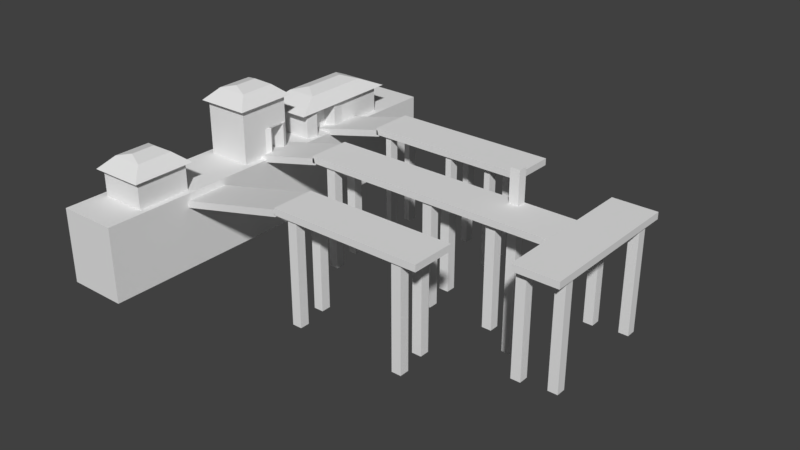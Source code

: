 # Source: Port.blend  (saved by Blender 2.78.0; exported with 4.5.12 LTS)
import bpy
from mathutils import Matrix  # noqa: F401  (used for matrix-valued properties, if any)

bpy.ops.wm.read_factory_settings(use_empty=True)
scene = bpy.context.scene
scene.name = 'Scene'

# ---- collections
col_collection_1 = bpy.data.collections.new('Collection 1'); scene.collection.children.link(col_collection_1)

# ---- world
world_world = bpy.data.worlds.new('World'); scene.world = world_world
world_world.color = (0.05088, 0.05088, 0.05088)
world_world.use_sun_shadow = False
world_world.sun_shadow_jitter_overblur = 0.0
world_world.cycles.sampling_method = 'MANUAL'

# ---- meshes
me_plane_007 = bpy.data.meshes.new('Plane.007')
me_plane_007.from_pydata([(-0.003861, -0.06551, -0.03829), (-0.1423, -0.06551, -0.03829), (-0.003861, 0.06551, -0.03829), (-0.1423, 0.06551, -0.03829), (-0.003861, -0.06551, 0.03829), (-0.1423, -0.06551, 0.03829), (-0.003861, 0.06551, 0.03829), (-0.1423, 0.06551, 0.03829), (-0.003861, 0.0, -0.03829), (-0.1423, 0.0, -0.03829), (-0.003861, 0.0, 0.03829), (-0.1423, 0.0, 0.03829), (-0.07306, -0.06551, -0.03829), (-0.07306, 0.06551, -0.03829), (-0.07306, 0.06551, 0.03829), (-0.07306, -0.06551, 0.03829), (-0.07306, 0.0, 0.03829), (-0.07306, 0.0, -0.03829), (0.05804, 0.0, -0.03829), (0.05804, -0.06551, -0.03829), (0.05804, 0.06551, 0.03829), (0.05804, 0.06551, -0.03829), (0.05804, 0.0, 0.03829), (0.05804, -0.06551, 0.03829), (-0.07306, 0.05242, 0.04265), (-0.003861, 0.05242, 0.04265), (-0.003861, 0.01244, 0.04279), (-0.07306, 0.01244, 0.04279), (-0.07306, 0.05224, 0.01801), (-0.003861, 0.05224, 0.01801), (-0.003861, 0.01226, 0.01815), (-0.07306, 0.01226, 0.01815)], [], [(17, 9, 3, 13), (13, 3, 7, 14), (16, 11, 5, 15), (15, 5, 1, 12), (10, 4, 23, 22), (6, 10, 22, 20), (14, 7, 11, 16), (12, 1, 9, 17), (0, 12, 17, 8), (6, 14, 24, 25), (4, 15, 12, 0), (10, 16, 15, 4), (2, 13, 14, 6), (8, 17, 13, 2), (18, 22, 23, 19), (21, 20, 22, 18), (8, 2, 21, 18), (4, 0, 19, 23), (2, 6, 20, 21), (0, 8, 18, 19), (27, 26, 30, 31), (16, 10, 26, 27), (14, 16, 27, 24), (10, 6, 25, 26), (29, 28, 31, 30), (25, 24, 28, 29), (24, 27, 31, 28), (26, 25, 29, 30)])
_uv = me_plane_007.uv_layers.new(name='UVMap')
_uv.uv.foreach_set('vector', [0.5148, 0.4958, 1.015, 0.4958, 1.015, 0.9958, 0.5148, 0.9958, 0.4842, 0.4952, 0.4842, 0.9764, 0.02364, 0.9764, 0.02364, 0.4952, 0.4836, 0.49, 0.9836, 0.49, 0.9836, 0.99, 0.4836, 0.99, 0.9826, 0.4659, 0.9826, 0.9609, 0.5088, 0.9609, 0.5088, 0.4659, 0.9925, 0.9514, 0.4912, 0.9514, 0.4912, 0.4778, 0.9925, 0.4778, 0.9919, 0.9749, 0.4906, 0.9749, 0.4906, 0.5012, 0.9919, 0.5012, 1.495, 0.4744, 1.495, 0.9744, 0.9953, 0.9744, 0.9953, 0.4744, 1.495, 0.4744, 1.495, 0.9744, 0.9953, 0.9744, 0.9953, 0.4744, 0.9953, 0.4744, 0.9953, 0.9744, 0.4953, 0.9744, 0.4953, 0.4744, 0.4752, 0.931, 0.4752, 1.493, 0.4752, 1.493, 0.4752, 0.931, 0.4889, 0.5078, 0.4889, 0.9866, 0.03069, 0.9866, 0.03069, 0.5078, 0.9953, 0.9744, 0.9953, 1.474, 0.4953, 1.474, 0.4953, 0.9744, 1.013, 0.931, 1.013, 1.493, 0.4752, 1.493, 0.4752, 0.931, 0.5031, 0.001704, 0.5031, 0.5017, 0.003108, 0.5017, 0.003108, 0.001704, 0.9925, 0.4778, 0.9925, 0.4778, 0.4912, 0.4778, 0.4912, 0.4778, 1.494, 0.4778, 1.494, 0.4778, 0.9925, 0.4778, 0.9925, 0.4778, 0.5003, 0.9768, 1.002, 0.9768, 1.002, 0.5031, 0.5003, 0.5031, 0.9919, 0.971, 0.4911, 0.971, 0.4911, 0.4706, 0.9919, 0.4706, 0.4911, 0.971, 0.9919, 0.971, 0.9919, 0.4706, 0.4911, 0.4706, 0.4912, 0.9514, 0.9925, 0.9514, 0.9925, 0.4778, 0.4912, 0.4778, 0.9953, 1.474, 0.9953, 0.9744, 0.9953, 0.9744, 0.9953, 1.474, 0.9953, 1.474, 0.9953, 0.9744, 0.9953, 0.9744, 0.9953, 1.474, 1.495, 0.4744, 0.9953, 0.4744, 0.9953, 0.4744, 1.495, 0.4744, 0.4906, 0.9749, 0.9919, 0.9749, 0.9919, 0.9749, 0.4906, 0.9749, 0.5051, -0.0002492, 0.5051, 0.4998, 0.005061, 0.4998, 0.005061, -0.0002493, 0.4752, 0.931, 0.4752, 1.493, 0.4752, 1.493, 0.4752, 0.931, 1.495, 0.4744, 0.9953, 0.4744, 0.9953, 0.4744, 1.495, 0.4744, 0.4906, 0.9749, 0.9919, 0.9749, 0.9919, 0.9749, 0.4906, 0.9749])
me_plane_007.use_remesh_preserve_volume = False
me_plane_007.use_remesh_preserve_attributes = False
me_plane_007.use_mirror_vertex_groups = False
me_plane_007.update()
me_plane_006 = bpy.data.meshes.new('Plane.006')
me_plane_006.from_pydata([(-0.1573, -0.06551, -0.03829), (-0.1573, 0.06551, -0.03829), (-0.1573, -0.06551, 0.03829), (-0.1573, 0.06551, 0.03829), (-0.1533, -0.07734, -0.0452), (-0.1533, 0.07734, -0.0452), (-0.1533, 0.07734, 0.0452), (-0.1533, -0.07734, 0.0452), (-0.1816, -0.04432, -0.0259), (-0.1816, 0.04432, -0.0259), (-0.1816, 0.04432, 0.0259), (-0.1816, -0.04432, 0.0259), (-0.1908, -0.0297, -0.0007538), (-0.1908, 0.0297, -0.0007538), (-0.1908, 0.0297, 0.0007545), (-0.1908, -0.0297, 0.0007545), (-0.1573, -9.032e-12, -0.03829), (-0.1573, -9.032e-12, 0.03829), (-0.1533, -1.173e-11, -0.0452), (-0.1533, -1.173e-11, 0.0452), (-0.1816, 7.292e-12, -0.0259), (-0.1816, 7.292e-12, 0.0259), (-0.1908, 1.347e-11, -0.0007538), (-0.1908, 1.347e-11, 0.0007545)], [], [(3, 1, 5, 6), (19, 6, 10, 21), (17, 3, 6, 19), (16, 0, 4, 18), (0, 2, 7, 4), (8, 11, 15, 12), (18, 4, 8, 20), (4, 7, 11, 8), (6, 5, 9, 10), (23, 22, 12, 15), (10, 9, 13, 14), (21, 10, 14, 23), (20, 8, 12, 22), (9, 20, 22, 13), (11, 21, 23, 15), (14, 13, 22, 23), (5, 18, 20, 9), (1, 16, 18, 5), (2, 17, 19, 7), (7, 19, 21, 11)])
_uv = me_plane_006.uv_layers.new(name='UVMap')
_uv.uv.foreach_set('vector', [1.354, 0.7923, 2.112, 0.7923, 2.284, 0.972, 1.389, 0.972, 1.354, -0.2029, 1.354, 0.972, 0.5391, 0.4703, 0.5391, -0.2029, 2.284, -0.2029, 2.284, -1.198, 2.378, -1.378, 2.378, -0.2029, 2.112, -0.2029, 2.112, -1.198, 2.284, -1.378, 2.284, -0.2029, 2.112, -1.198, 1.354, -1.198, 1.389, -1.378, 2.284, -1.378, 1.156, 1.341, 0.3432, 1.341, 0.7378, 0.972, 0.7614, 0.972, 0.02154, -0.2029, 0.02154, 0.972, -0.9663, 0.4703, -0.9663, -0.2029, 1.459, 2.378, 0.04044, 2.378, 0.3432, 1.341, 1.156, 1.341, 0.04044, 2.378, -1.378, 2.378, -1.075, 1.341, -0.2624, 1.341, 0.04025, -0.2029, 0.02154, -0.2029, 0.02154, -0.6541, 0.04025, -0.6541, -0.2624, 1.341, -1.075, 1.341, -0.6806, 0.972, -0.6569, 0.972, 0.5391, -0.2029, 0.5391, 0.4703, 0.04025, 0.2482, 0.04025, -0.2029, -0.9663, -0.2029, -0.9663, 0.4703, -1.378, 0.2482, -1.378, -0.2029, -0.9663, -0.8762, -0.9663, -0.2029, -1.378, -0.2029, -1.378, -0.6541, 0.5391, -0.8762, 0.5391, -0.2029, 0.04025, -0.2029, 0.04025, -0.6541, 0.04025, 0.2482, 0.02154, 0.2482, 0.02154, -0.2029, 0.04025, -0.2029, 0.02154, -1.378, 0.02154, -0.2029, -0.9663, -0.2029, -0.9663, -0.8762, 2.112, 0.7923, 2.112, -0.2029, 2.284, -0.2029, 2.284, 0.972, 2.284, 0.7923, 2.284, -0.2029, 2.378, -0.2029, 2.378, 0.972, 1.354, -1.378, 1.354, -0.2029, 0.5391, -0.2029, 0.5391, -0.8762])
me_plane_006.use_remesh_preserve_volume = False
me_plane_006.use_remesh_preserve_attributes = False
me_plane_006.use_mirror_vertex_groups = False
me_plane_006.update()
me_plane_005 = bpy.data.meshes.new('Plane.005')
me_plane_005.from_pydata([(-0.003861, -0.06551, -0.03829), (-0.1423, -0.06551, -0.03829), (-0.003861, 0.06551, -0.03829), (-0.1423, 0.06551, -0.03829), (-0.003861, -0.06551, 0.03829), (-0.1423, -0.06551, 0.03829), (-0.003861, 0.06551, 0.03829), (-0.1423, 0.06551, 0.03829), (-0.003861, 0.0, -0.03829), (-0.1423, 0.0, -0.03829), (-0.003861, 0.0, 0.03829), (-0.1423, 0.0, 0.03829), (-0.07306, -0.06551, -0.03829), (-0.07306, 0.06551, -0.03829), (-0.07306, 0.06551, 0.03829), (-0.07306, -0.06551, 0.03829), (-0.07306, 0.0, 0.03829), (-0.07306, 0.0, -0.03829), (0.05804, 0.0, -0.03829), (0.05804, -0.06551, -0.03829), (0.05804, 0.06551, 0.03829), (0.05804, 0.06551, -0.03829), (0.05804, 0.0, 0.03829), (0.05804, -0.06551, 0.03829), (-0.1423, -0.01603, 0.04103), (-0.1423, -0.04952, 0.04136), (-0.07306, -0.04952, 0.04136), (-0.07306, -0.01603, 0.04103), (-0.1423, -0.01617, 0.01733), (-0.1423, -0.04966, 0.01766), (-0.07306, -0.04966, 0.01766), (-0.07306, -0.01617, 0.01733)], [], [(17, 9, 3, 13), (13, 3, 7, 14), (16, 11, 24, 27), (15, 5, 1, 12), (10, 4, 23, 22), (6, 10, 22, 20), (14, 7, 11, 16), (12, 1, 9, 17), (0, 12, 17, 8), (6, 14, 16, 10), (4, 15, 12, 0), (10, 16, 15, 4), (2, 13, 14, 6), (8, 17, 13, 2), (18, 22, 23, 19), (21, 20, 22, 18), (8, 2, 21, 18), (4, 0, 19, 23), (2, 6, 20, 21), (0, 8, 18, 19), (27, 24, 28, 31), (11, 5, 25, 24), (15, 16, 27, 26), (5, 15, 26, 25), (31, 28, 29, 30), (24, 25, 29, 28), (26, 27, 31, 30), (25, 26, 30, 29)])
_uv = me_plane_005.uv_layers.new(name='UVMap')
_uv.uv.foreach_set('vector', [0.5148, 0.4958, 1.015, 0.4958, 1.015, 0.9958, 0.5148, 0.9958, 0.4842, 0.4952, 0.4842, 0.9764, 0.02364, 0.9764, 0.02364, 0.4952, 0.9953, 0.4744, 0.9953, 0.9744, 0.9953, 0.9744, 0.9953, 0.4744, 0.9826, 0.4659, 0.9826, 0.9609, 0.5088, 0.9609, 0.5088, 0.4659, 0.9925, 0.9514, 0.4912, 0.9514, 0.4912, 0.4778, 0.9925, 0.4778, 0.9919, 0.9749, 0.4906, 0.9749, 0.4906, 0.5012, 0.9919, 0.5012, 1.495, 0.4744, 1.495, 0.9744, 0.9953, 0.9744, 0.9953, 0.4744, 1.495, 0.4744, 1.495, 0.9744, 0.9953, 0.9744, 0.9953, 0.4744, 0.9953, 0.4744, 0.9953, 0.9744, 0.4953, 0.9744, 0.4953, 0.4744, 0.5051, -0.0002492, 0.5051, 0.4998, 0.005061, 0.4998, 0.005061, -0.0002493, 0.4889, 0.5078, 0.4889, 0.9866, 0.03069, 0.9866, 0.03069, 0.5078, 0.9953, 0.9744, 0.9953, 1.474, 0.4953, 1.474, 0.4953, 0.9744, 1.013, 0.931, 1.013, 1.493, 0.4752, 1.493, 0.4752, 0.931, 0.5031, 0.001704, 0.5031, 0.5017, 0.003108, 0.5017, 0.003108, 0.001704, 0.9925, 0.4778, 0.9925, 0.4778, 0.4912, 0.4778, 0.4912, 0.4778, 1.494, 0.4778, 1.494, 0.4778, 0.9925, 0.4778, 0.9925, 0.4778, 0.5003, 0.9768, 1.002, 0.9768, 1.002, 0.5031, 0.5003, 0.5031, 0.9919, 0.971, 0.4911, 0.971, 0.4911, 0.4706, 0.9919, 0.4706, 0.4911, 0.971, 0.9919, 0.971, 0.9919, 0.4706, 0.4911, 0.4706, 0.4912, 0.9514, 0.9925, 0.9514, 0.9925, 0.4778, 0.4912, 0.4778, 0.9953, 0.4744, 0.9953, 0.9744, 0.9953, 0.9744, 0.9953, 0.4744, 0.0, 0.0, 0.0, 0.0, 0.0, 0.0, 0.0, 0.0, 0.4953, 1.474, 0.9953, 1.474, 0.9953, 1.474, 0.4953, 1.474, 0.9826, 0.9609, 0.9826, 0.4659, 0.9826, 0.4659, 0.9826, 0.9609, 0.4836, 0.49, 0.9836, 0.49, 0.9836, 0.99, 0.4836, 0.99, 0.0, 0.0, 0.0, 0.0, 0.0, 0.0, 0.0, 0.0, 0.4953, 1.474, 0.9953, 1.474, 0.9953, 1.474, 0.4953, 1.474, 0.9826, 0.9609, 0.9826, 0.4659, 0.9826, 0.4659, 0.9826, 0.9609])
me_plane_005.use_remesh_preserve_volume = False
me_plane_005.use_remesh_preserve_attributes = False
me_plane_005.use_mirror_vertex_groups = False
me_plane_005.update()
me_plane_004 = bpy.data.meshes.new('Plane.004')
me_plane_004.from_pydata([(-0.1573, -0.06551, -0.03829), (-0.1573, 0.06551, -0.03829), (-0.1573, -0.06551, 0.03829), (-0.1573, 0.06551, 0.03829), (-0.1533, -0.07734, -0.0452), (-0.1533, 0.07734, -0.0452), (-0.1533, 0.07734, 0.0452), (-0.1533, -0.07734, 0.0452), (-0.1816, -0.04432, -0.0259), (-0.1816, 0.04432, -0.0259), (-0.1816, 0.04432, 0.0259), (-0.1816, -0.04432, 0.0259), (-0.1908, -0.0297, -0.0007538), (-0.1908, 0.0297, -0.0007538), (-0.1908, 0.0297, 0.0007545), (-0.1908, -0.0297, 0.0007545), (-0.1573, -9.032e-12, -0.03829), (-0.1573, -9.032e-12, 0.03829), (-0.1533, -1.173e-11, -0.0452), (-0.1533, -1.173e-11, 0.0452), (-0.1816, 7.292e-12, -0.0259), (-0.1816, 7.292e-12, 0.0259), (-0.1908, 1.347e-11, -0.0007538), (-0.1908, 1.347e-11, 0.0007545)], [], [(3, 1, 5, 6), (19, 6, 10, 21), (17, 3, 6, 19), (16, 0, 4, 18), (0, 2, 7, 4), (8, 11, 15, 12), (18, 4, 8, 20), (4, 7, 11, 8), (6, 5, 9, 10), (23, 22, 12, 15), (10, 9, 13, 14), (21, 10, 14, 23), (20, 8, 12, 22), (9, 20, 22, 13), (11, 21, 23, 15), (14, 13, 22, 23), (5, 18, 20, 9), (1, 16, 18, 5), (2, 17, 19, 7), (7, 19, 21, 11)])
_uv = me_plane_004.uv_layers.new(name='UVMap')
_uv.uv.foreach_set('vector', [1.354, 0.7923, 2.112, 0.7923, 2.284, 0.972, 1.389, 0.972, 1.354, -0.2029, 1.354, 0.972, 0.5391, 0.4703, 0.5391, -0.2029, 2.284, -0.2029, 2.284, -1.198, 2.378, -1.378, 2.378, -0.2029, 2.112, -0.2029, 2.112, -1.198, 2.284, -1.378, 2.284, -0.2029, 2.112, -1.198, 1.354, -1.198, 1.389, -1.378, 2.284, -1.378, 1.156, 1.341, 0.3432, 1.341, 0.7378, 0.972, 0.7614, 0.972, 0.02154, -0.2029, 0.02154, 0.972, -0.9663, 0.4703, -0.9663, -0.2029, 1.459, 2.378, 0.04044, 2.378, 0.3432, 1.341, 1.156, 1.341, 0.04044, 2.378, -1.378, 2.378, -1.075, 1.341, -0.2624, 1.341, 0.04025, -0.2029, 0.02154, -0.2029, 0.02154, -0.6541, 0.04025, -0.6541, -0.2624, 1.341, -1.075, 1.341, -0.6806, 0.972, -0.6569, 0.972, 0.5391, -0.2029, 0.5391, 0.4703, 0.04025, 0.2482, 0.04025, -0.2029, -0.9663, -0.2029, -0.9663, 0.4703, -1.378, 0.2482, -1.378, -0.2029, -0.9663, -0.8762, -0.9663, -0.2029, -1.378, -0.2029, -1.378, -0.6541, 0.5391, -0.8762, 0.5391, -0.2029, 0.04025, -0.2029, 0.04025, -0.6541, 0.04025, 0.2482, 0.02154, 0.2482, 0.02154, -0.2029, 0.04025, -0.2029, 0.02154, -1.378, 0.02154, -0.2029, -0.9663, -0.2029, -0.9663, -0.8762, 2.112, 0.7923, 2.112, -0.2029, 2.284, -0.2029, 2.284, 0.972, 2.284, 0.7923, 2.284, -0.2029, 2.378, -0.2029, 2.378, 0.972, 1.354, -1.378, 1.354, -0.2029, 0.5391, -0.2029, 0.5391, -0.8762])
me_plane_004.use_remesh_preserve_volume = False
me_plane_004.use_remesh_preserve_attributes = False
me_plane_004.use_mirror_vertex_groups = False
me_plane_004.update()
me_plane_003 = bpy.data.meshes.new('Plane.003')
me_plane_003.from_pydata([(-0.1573, -0.06551, -0.03829), (-0.1573, 0.06551, -0.03829), (-0.1573, -0.06551, 0.03829), (-0.1573, 0.06551, 0.03829), (-0.1533, -0.07734, -0.0452), (-0.1533, 0.07734, -0.0452), (-0.1533, 0.07734, 0.0452), (-0.1533, -0.07734, 0.0452), (-0.1816, -0.04432, -0.0259), (-0.1816, 0.04432, -0.0259), (-0.1816, 0.04432, 0.0259), (-0.1816, -0.04432, 0.0259), (-0.1908, -0.0297, -0.0007538), (-0.1908, 0.0297, -0.0007538), (-0.1908, 0.0297, 0.0007545), (-0.1908, -0.0297, 0.0007545), (-0.1573, -9.032e-12, -0.03829), (-0.1573, -9.032e-12, 0.03829), (-0.1533, -1.173e-11, -0.0452), (-0.1533, -1.173e-11, 0.0452), (-0.1816, 7.292e-12, -0.0259), (-0.1816, 7.292e-12, 0.0259), (-0.1908, 1.347e-11, -0.0007538), (-0.1908, 1.347e-11, 0.0007545)], [], [(3, 1, 5, 6), (19, 6, 10, 21), (17, 3, 6, 19), (16, 0, 4, 18), (0, 2, 7, 4), (8, 11, 15, 12), (18, 4, 8, 20), (4, 7, 11, 8), (6, 5, 9, 10), (23, 22, 12, 15), (10, 9, 13, 14), (21, 10, 14, 23), (20, 8, 12, 22), (9, 20, 22, 13), (11, 21, 23, 15), (14, 13, 22, 23), (5, 18, 20, 9), (1, 16, 18, 5), (2, 17, 19, 7), (7, 19, 21, 11)])
_uv = me_plane_003.uv_layers.new(name='UVMap')
_uv.uv.foreach_set('vector', [1.354, 0.7923, 2.112, 0.7923, 2.284, 0.972, 1.389, 0.972, 1.354, -0.2029, 1.354, 0.972, 0.5391, 0.4703, 0.5391, -0.2029, 2.284, -0.2029, 2.284, -1.198, 2.378, -1.378, 2.378, -0.2029, 2.112, -0.2029, 2.112, -1.198, 2.284, -1.378, 2.284, -0.2029, 2.112, -1.198, 1.354, -1.198, 1.389, -1.378, 2.284, -1.378, 1.156, 1.341, 0.3432, 1.341, 0.7378, 0.972, 0.7614, 0.972, 0.02154, -0.2029, 0.02154, 0.972, -0.9663, 0.4703, -0.9663, -0.2029, 1.459, 2.378, 0.04044, 2.378, 0.3432, 1.341, 1.156, 1.341, 0.04044, 2.378, -1.378, 2.378, -1.075, 1.341, -0.2624, 1.341, 0.04025, -0.2029, 0.02154, -0.2029, 0.02154, -0.6541, 0.04025, -0.6541, -0.2624, 1.341, -1.075, 1.341, -0.6806, 0.972, -0.6569, 0.972, 0.5391, -0.2029, 0.5391, 0.4703, 0.04025, 0.2482, 0.04025, -0.2029, -0.9663, -0.2029, -0.9663, 0.4703, -1.378, 0.2482, -1.378, -0.2029, -0.9663, -0.8762, -0.9663, -0.2029, -1.378, -0.2029, -1.378, -0.6541, 0.5391, -0.8762, 0.5391, -0.2029, 0.04025, -0.2029, 0.04025, -0.6541, 0.04025, 0.2482, 0.02154, 0.2482, 0.02154, -0.2029, 0.04025, -0.2029, 0.02154, -1.378, 0.02154, -0.2029, -0.9663, -0.2029, -0.9663, -0.8762, 2.112, 0.7923, 2.112, -0.2029, 2.284, -0.2029, 2.284, 0.972, 2.284, 0.7923, 2.284, -0.2029, 2.378, -0.2029, 2.378, 0.972, 1.354, -1.378, 1.354, -0.2029, 0.5391, -0.2029, 0.5391, -0.8762])
me_plane_003.use_remesh_preserve_volume = False
me_plane_003.use_remesh_preserve_attributes = False
me_plane_003.use_mirror_vertex_groups = False
me_plane_003.update()
me_plane_002 = bpy.data.meshes.new('Plane.002')
me_plane_002.from_pydata([(-0.003861, -0.06551, -0.03829), (-0.1423, -0.06551, -0.03829), (-0.003861, 0.06551, -0.03829), (-0.1423, 0.06551, -0.03829), (-0.003861, -0.06551, 0.03829), (-0.1423, -0.06551, 0.03829), (-0.003861, 0.06551, 0.03829), (-0.1423, 0.06551, 0.03829), (-0.003861, 0.0, -0.03829), (-0.1423, 0.0, -0.03829), (-0.003861, 0.0, 0.03829), (-0.1423, 0.0, 0.03829), (-0.07306, -0.06551, -0.03829), (-0.07306, 0.06551, -0.03829), (-0.07306, 0.06551, 0.03829), (-0.07306, -0.06551, 0.03829), (-0.07306, 0.0, 0.03829), (-0.07306, 0.0, -0.03829), (0.05804, 0.0, -0.03829), (0.05804, -0.06551, -0.03829), (0.05804, 0.06551, 0.03829), (0.05804, 0.06551, -0.03829), (0.05804, 0.0, 0.03829), (0.05804, -0.06551, 0.03829)], [], [(17, 9, 3, 13), (13, 3, 7, 14), (16, 11, 5, 15), (15, 5, 1, 12), (10, 4, 23, 22), (6, 10, 22, 20), (14, 7, 11, 16), (12, 1, 9, 17), (0, 12, 17, 8), (6, 14, 16, 10), (4, 15, 12, 0), (10, 16, 15, 4), (2, 13, 14, 6), (8, 17, 13, 2), (18, 22, 23, 19), (21, 20, 22, 18), (8, 2, 21, 18), (4, 0, 19, 23), (2, 6, 20, 21), (0, 8, 18, 19)])
_uv = me_plane_002.uv_layers.new(name='UVMap')
_uv.uv.foreach_set('vector', [0.5148, 0.4958, 1.015, 0.4958, 1.015, 0.9958, 0.5148, 0.9958, 0.4842, 0.4952, 0.4842, 0.9764, 0.02364, 0.9764, 0.02364, 0.4952, 0.4836, 0.49, 0.9836, 0.49, 0.9836, 0.99, 0.4836, 0.99, 0.9826, 0.4659, 0.9826, 0.9609, 0.5088, 0.9609, 0.5088, 0.4659, 0.9925, 0.9514, 0.4912, 0.9514, 0.4912, 0.4778, 0.9925, 0.4778, 0.9919, 0.9749, 0.4906, 0.9749, 0.4906, 0.5012, 0.9919, 0.5012, 1.495, 0.4744, 1.495, 0.9744, 0.9953, 0.9744, 0.9953, 0.4744, 1.495, 0.4744, 1.495, 0.9744, 0.9953, 0.9744, 0.9953, 0.4744, 0.9953, 0.4744, 0.9953, 0.9744, 0.4953, 0.9744, 0.4953, 0.4744, 0.5051, -0.0002492, 0.5051, 0.4998, 0.005061, 0.4998, 0.005061, -0.0002493, 0.4889, 0.5078, 0.4889, 0.9866, 0.03069, 0.9866, 0.03069, 0.5078, 0.9953, 0.9744, 0.9953, 1.474, 0.4953, 1.474, 0.4953, 0.9744, 1.013, 0.931, 1.013, 1.493, 0.4752, 1.493, 0.4752, 0.931, 0.5031, 0.001704, 0.5031, 0.5017, 0.003108, 0.5017, 0.003108, 0.001704, 0.9925, 0.4778, 0.9925, 0.4778, 0.4912, 0.4778, 0.4912, 0.4778, 1.494, 0.4778, 1.494, 0.4778, 0.9925, 0.4778, 0.9925, 0.4778, 0.5003, 0.9768, 1.002, 0.9768, 1.002, 0.5031, 0.5003, 0.5031, 0.9919, 0.971, 0.4911, 0.971, 0.4911, 0.4706, 0.9919, 0.4706, 0.4911, 0.971, 0.9919, 0.971, 0.9919, 0.4706, 0.4911, 0.4706, 0.4912, 0.9514, 0.9925, 0.9514, 0.9925, 0.4778, 0.4912, 0.4778])
me_plane_002.use_remesh_preserve_volume = False
me_plane_002.use_remesh_preserve_attributes = False
me_plane_002.use_mirror_vertex_groups = False
me_plane_002.update()
me_cube_031 = bpy.data.meshes.new('Cube.031')
me_cube_031.from_pydata([(-0.008377, -0.008377, -0.09202), (-0.008377, -0.008377, 0.09202), (-0.008377, 0.008377, -0.09202), (-0.008377, 0.008377, 0.09202), (0.008377, -0.008377, -0.09202), (0.008377, -0.008377, 0.09202), (0.008377, 0.008377, -0.09202), (0.008377, 0.008377, 0.09202)], [], [(0, 1, 3, 2), (2, 3, 7, 6), (6, 7, 5, 4), (4, 5, 1, 0), (2, 6, 4, 0), (7, 3, 1, 5)])
_uv = me_cube_031.uv_layers.new(name='UVMap')
_uv.uv.foreach_set('vector', [1.0, 1.0, 2.98e-08, 1.0, 0.0, 0.8, 1.0, 0.8, 1.0, 0.6, 0.0, 0.6, 0.0, 0.4, 1.0, 0.4, 0.0, 0.2, 1.0, 0.2, 1.0, 0.4, 0.0, 0.4, 1.0, 0.8, 0.0, 0.8, 0.0, 0.6, 1.0, 0.6, 0.09103, 0.2, 0.09103, 8.941e-08, 0.1821, 0.0, 0.1821, 0.2, 0.09103, 2.98e-08, 0.09103, 0.2, 0.0, 0.2, 0.0, 8.941e-08])
me_cube_031.use_remesh_preserve_volume = False
me_cube_031.use_remesh_preserve_attributes = False
me_cube_031.use_mirror_vertex_groups = False
me_cube_031.update()
me_cube_030 = bpy.data.meshes.new('Cube.030')
me_cube_030.from_pydata([(-0.008377, -0.008377, -0.09202), (-0.008377, -0.008377, 0.09202), (-0.008377, 0.008377, -0.09202), (-0.008377, 0.008377, 0.09202), (0.008377, -0.008377, -0.09202), (0.008377, -0.008377, 0.09202), (0.008377, 0.008377, -0.09202), (0.008377, 0.008377, 0.09202)], [], [(0, 1, 3, 2), (2, 3, 7, 6), (6, 7, 5, 4), (4, 5, 1, 0), (2, 6, 4, 0), (7, 3, 1, 5)])
_uv = me_cube_030.uv_layers.new(name='UVMap')
_uv.uv.foreach_set('vector', [1.0, 1.0, 2.98e-08, 1.0, 0.0, 0.8, 1.0, 0.8, 1.0, 0.6, 0.0, 0.6, 0.0, 0.4, 1.0, 0.4, 0.0, 0.2, 1.0, 0.2, 1.0, 0.4, 0.0, 0.4, 1.0, 0.8, 0.0, 0.8, 0.0, 0.6, 1.0, 0.6, 0.09103, 0.2, 0.09103, 8.941e-08, 0.1821, 0.0, 0.1821, 0.2, 0.09103, 2.98e-08, 0.09103, 0.2, 0.0, 0.2, 0.0, 8.941e-08])
me_cube_030.use_remesh_preserve_volume = False
me_cube_030.use_remesh_preserve_attributes = False
me_cube_030.use_mirror_vertex_groups = False
me_cube_030.update()
me_cube_029 = bpy.data.meshes.new('Cube.029')
me_cube_029.from_pydata([(-0.008377, -0.008377, -0.09202), (-0.008377, -0.008377, 0.09202), (-0.008377, 0.008377, -0.09202), (-0.008377, 0.008377, 0.09202), (0.008377, -0.008377, -0.09202), (0.008377, -0.008377, 0.09202), (0.008377, 0.008377, -0.09202), (0.008377, 0.008377, 0.09202)], [], [(0, 1, 3, 2), (2, 3, 7, 6), (6, 7, 5, 4), (4, 5, 1, 0), (2, 6, 4, 0), (7, 3, 1, 5)])
_uv = me_cube_029.uv_layers.new(name='UVMap')
_uv.uv.foreach_set('vector', [-1.183, -3.212, -1.183, 4.884, 1.923, 4.884, 1.923, -3.212, -0.9496, -2.934, -0.9496, 5.163, 2.156, 5.163, 2.156, -2.934, 1.923, -3.212, 1.923, 4.884, -1.183, 4.884, -1.183, -3.212, 2.156, -2.934, 2.156, 5.163, -0.9496, 5.163, -0.9496, -2.934, -0.9496, 2.662, 2.156, 2.662, 2.156, 1.925, -0.9496, 1.925, 2.156, 2.662, -0.9496, 2.662, -0.9496, 1.925, 2.156, 1.925])
me_cube_029.use_remesh_preserve_volume = False
me_cube_029.use_remesh_preserve_attributes = False
me_cube_029.use_mirror_vertex_groups = False
me_cube_029.update()
me_cube_028 = bpy.data.meshes.new('Cube.028')
me_cube_028.from_pydata([(-0.008377, -0.008377, -0.09202), (-0.008377, -0.008377, 0.09202), (-0.008377, 0.008377, -0.09202), (-0.008377, 0.008377, 0.09202), (0.008377, -0.008377, -0.09202), (0.008377, -0.008377, 0.09202), (0.008377, 0.008377, -0.09202), (0.008377, 0.008377, 0.09202)], [], [(0, 1, 3, 2), (2, 3, 7, 6), (6, 7, 5, 4), (4, 5, 1, 0), (2, 6, 4, 0), (7, 3, 1, 5)])
_uv = me_cube_028.uv_layers.new(name='UVMap')
_uv.uv.foreach_set('vector', [1.0, 1.0, 2.98e-08, 1.0, 0.0, 0.8, 1.0, 0.8, 1.0, 0.6, 0.0, 0.6, 0.0, 0.4, 1.0, 0.4, 0.0, 0.2, 1.0, 0.2, 1.0, 0.4, 0.0, 0.4, 1.0, 0.8, 0.0, 0.8, 0.0, 0.6, 1.0, 0.6, 0.09103, 0.2, 0.09103, 8.941e-08, 0.1821, 0.0, 0.1821, 0.2, 0.09103, 2.98e-08, 0.09103, 0.2, 0.0, 0.2, 0.0, 8.941e-08])
me_cube_028.use_remesh_preserve_volume = False
me_cube_028.use_remesh_preserve_attributes = False
me_cube_028.use_mirror_vertex_groups = False
me_cube_028.update()
me_cube_027 = bpy.data.meshes.new('Cube.027')
me_cube_027.from_pydata([(-0.008377, -0.008377, -0.09202), (-0.008377, -0.008377, 0.09202), (-0.008377, 0.008377, -0.09202), (-0.008377, 0.008377, 0.09202), (0.008377, -0.008377, -0.09202), (0.008377, -0.008377, 0.09202), (0.008377, 0.008377, -0.09202), (0.008377, 0.008377, 0.09202)], [], [(0, 1, 3, 2), (2, 3, 7, 6), (6, 7, 5, 4), (4, 5, 1, 0), (2, 6, 4, 0), (7, 3, 1, 5)])
_uv = me_cube_027.uv_layers.new(name='UVMap')
_uv.uv.foreach_set('vector', [1.0, 1.0, 2.98e-08, 1.0, 0.0, 0.8, 1.0, 0.8, 1.0, 0.6, 0.0, 0.6, 0.0, 0.4, 1.0, 0.4, 0.0, 0.2, 1.0, 0.2, 1.0, 0.4, 0.0, 0.4, 1.0, 0.8, 0.0, 0.8, 0.0, 0.6, 1.0, 0.6, 0.09103, 0.2, 0.09103, 8.941e-08, 0.1821, 0.0, 0.1821, 0.2, 0.09103, 2.98e-08, 0.09103, 0.2, 0.0, 0.2, 0.0, 8.941e-08])
me_cube_027.use_remesh_preserve_volume = False
me_cube_027.use_remesh_preserve_attributes = False
me_cube_027.use_mirror_vertex_groups = False
me_cube_027.update()
me_cube_026 = bpy.data.meshes.new('Cube.026')
me_cube_026.from_pydata([(0.000251, -0.008377, -0.04177), (0.000251, -0.008377, 0.1423), (0.000251, 0.008377, -0.04177), (0.000251, 0.008377, 0.1423), (0.008377, -0.008377, -0.09202), (0.008377, -0.008377, 0.09202), (0.008377, 0.008377, -0.09202), (0.008377, 0.008377, 0.09202)], [], [(0, 1, 3, 2), (2, 3, 7, 6), (6, 7, 5, 4), (4, 5, 1, 0), (2, 6, 4, 0), (7, 3, 1, 5)])
_uv = me_cube_026.uv_layers.new(name='UVMap')
_uv.uv.foreach_set('vector', [-1.183, -3.212, -1.183, 4.884, 1.923, 4.884, 1.923, -3.212, -0.9496, -2.934, -0.9496, 5.163, 2.156, 5.163, 2.156, -2.934, 1.923, -3.212, 1.923, 4.884, -1.183, 4.884, -1.183, -3.212, 2.156, -2.934, 2.156, 5.163, -0.9496, 5.163, -0.9496, -2.934, -0.9496, 2.662, 2.156, 2.662, 2.156, 1.925, -0.9496, 1.925, 2.156, 2.662, -0.9496, 2.662, -0.9496, 1.925, 2.156, 1.925])
_ca = me_cube_026.color_attributes.new('Col', 'BYTE_COLOR', 'CORNER')
_ca.data.foreach_set('color', [1.0, 1.0, 1.0, 1.0, 1.0, 1.0, 1.0, 1.0, 1.0, 1.0, 1.0, 1.0, 1.0, 1.0, 1.0, 1.0, 1.0, 1.0, 1.0, 1.0, 1.0, 1.0, 1.0, 1.0, 1.0, 1.0, 1.0, 1.0, 1.0, 1.0, 1.0, 1.0, 1.0, 1.0, 1.0, 1.0, 1.0, 1.0, 1.0, 1.0, 1.0, 1.0, 1.0, 1.0, 1.0, 1.0, 1.0, 1.0, 1.0, 1.0, 1.0, 1.0, 1.0, 1.0, 1.0, 1.0, 1.0, 1.0, 1.0, 1.0, 1.0, 1.0, 1.0, 1.0, 1.0, 1.0, 1.0, 1.0, 1.0, 1.0, 1.0, 1.0, 1.0, 1.0, 1.0, 1.0, 1.0, 1.0, 1.0, 1.0, 1.0, 1.0, 1.0, 1.0, 1.0, 1.0, 1.0, 1.0, 1.0, 1.0, 1.0, 1.0, 1.0, 1.0, 1.0, 1.0])
me_cube_026.use_remesh_preserve_volume = False
me_cube_026.use_remesh_preserve_attributes = False
me_cube_026.use_mirror_vertex_groups = False
me_cube_026.update()
me_cube_025 = bpy.data.meshes.new('Cube.025')
me_cube_025.from_pydata([(-0.008377, -0.008377, -0.09202), (-0.008377, -0.008377, 0.09202), (-0.008377, 0.008377, -0.09202), (-0.008377, 0.008377, 0.09202), (0.008377, -0.008377, -0.09202), (0.008377, -0.008377, 0.09202), (0.008377, 0.008377, -0.09202), (0.008377, 0.008377, 0.09202)], [], [(0, 1, 3, 2), (2, 3, 7, 6), (6, 7, 5, 4), (4, 5, 1, 0), (2, 6, 4, 0), (7, 3, 1, 5)])
_uv = me_cube_025.uv_layers.new(name='UVMap')
_uv.uv.foreach_set('vector', [1.0, 1.0, 2.98e-08, 1.0, 0.0, 0.8, 1.0, 0.8, 1.0, 0.6, 0.0, 0.6, 0.0, 0.4, 1.0, 0.4, 0.0, 0.2, 1.0, 0.2, 1.0, 0.4, 0.0, 0.4, 1.0, 0.8, 0.0, 0.8, 0.0, 0.6, 1.0, 0.6, 0.09103, 0.2, 0.09103, 8.941e-08, 0.1821, 0.0, 0.1821, 0.2, 0.09103, 2.98e-08, 0.09103, 0.2, 0.0, 0.2, 0.0, 8.941e-08])
me_cube_025.use_remesh_preserve_volume = False
me_cube_025.use_remesh_preserve_attributes = False
me_cube_025.use_mirror_vertex_groups = False
me_cube_025.update()
me_cube_024 = bpy.data.meshes.new('Cube.024')
me_cube_024.from_pydata([(-0.008377, -0.008377, -0.09202), (-0.008377, -0.008377, 0.09202), (-0.008377, 0.008377, -0.09202), (-0.008377, 0.008377, 0.09202), (0.008377, -0.008377, -0.09202), (0.008377, -0.008377, 0.09202), (0.008377, 0.008377, -0.09202), (0.008377, 0.008377, 0.09202)], [], [(0, 1, 3, 2), (2, 3, 7, 6), (6, 7, 5, 4), (4, 5, 1, 0), (2, 6, 4, 0), (7, 3, 1, 5)])
_uv = me_cube_024.uv_layers.new(name='UVMap')
_uv.uv.foreach_set('vector', [1.0, 1.0, 2.98e-08, 1.0, 0.0, 0.8, 1.0, 0.8, 1.0, 0.6, 0.0, 0.6, 0.0, 0.4, 1.0, 0.4, 0.0, 0.2, 1.0, 0.2, 1.0, 0.4, 0.0, 0.4, 1.0, 0.8, 0.0, 0.8, 0.0, 0.6, 1.0, 0.6, 0.09103, 0.2, 0.09103, 8.941e-08, 0.1821, 0.0, 0.1821, 0.2, 0.09103, 2.98e-08, 0.09103, 0.2, 0.0, 0.2, 0.0, 8.941e-08])
me_cube_024.use_remesh_preserve_volume = False
me_cube_024.use_remesh_preserve_attributes = False
me_cube_024.use_mirror_vertex_groups = False
me_cube_024.update()
me_cube_023 = bpy.data.meshes.new('Cube.023')
me_cube_023.from_pydata([(-0.008377, -0.008377, -0.09202), (-0.008377, -0.008377, 0.09202), (-0.008377, 0.008377, -0.09202), (-0.008377, 0.008377, 0.09202), (0.008377, -0.008377, -0.09202), (0.008377, -0.008377, 0.09202), (0.008377, 0.008377, -0.09202), (0.008377, 0.008377, 0.09202)], [], [(0, 1, 3, 2), (2, 3, 7, 6), (6, 7, 5, 4), (4, 5, 1, 0), (2, 6, 4, 0), (7, 3, 1, 5)])
_uv = me_cube_023.uv_layers.new(name='UVMap')
_uv.uv.foreach_set('vector', [-1.183, -3.212, -1.183, 4.884, 1.923, 4.884, 1.923, -3.212, -0.9496, -2.934, -0.9496, 5.163, 2.156, 5.163, 2.156, -2.934, 1.923, -3.212, 1.923, 4.884, -1.183, 4.884, -1.183, -3.212, 2.156, -2.934, 2.156, 5.163, -0.9496, 5.163, -0.9496, -2.934, -0.9496, 2.662, 2.156, 2.662, 2.156, 1.925, -0.9496, 1.925, 2.156, 2.662, -0.9496, 2.662, -0.9496, 1.925, 2.156, 1.925])
me_cube_023.use_remesh_preserve_volume = False
me_cube_023.use_remesh_preserve_attributes = False
me_cube_023.use_mirror_vertex_groups = False
me_cube_023.update()
me_cube_022 = bpy.data.meshes.new('Cube.022')
me_cube_022.from_pydata([(-0.008377, -0.008377, -0.09202), (-0.008377, -0.008377, 0.09202), (-0.008377, 0.008377, -0.09202), (-0.008377, 0.008377, 0.09202), (0.008377, -0.008377, -0.09202), (0.008377, -0.008377, 0.09202), (0.008377, 0.008377, -0.09202), (0.008377, 0.008377, 0.09202)], [], [(0, 1, 3, 2), (2, 3, 7, 6), (6, 7, 5, 4), (4, 5, 1, 0), (2, 6, 4, 0), (7, 3, 1, 5)])
_uv = me_cube_022.uv_layers.new(name='UVMap')
_uv.uv.foreach_set('vector', [1.0, 1.0, 2.98e-08, 1.0, 0.0, 0.8, 1.0, 0.8, 1.0, 0.6, 0.0, 0.6, 0.0, 0.4, 1.0, 0.4, 0.0, 0.2, 1.0, 0.2, 1.0, 0.4, 0.0, 0.4, 1.0, 0.8, 0.0, 0.8, 0.0, 0.6, 1.0, 0.6, 0.09103, 0.2, 0.09103, 8.941e-08, 0.1821, 0.0, 0.1821, 0.2, 0.09103, 2.98e-08, 0.09103, 0.2, 0.0, 0.2, 0.0, 8.941e-08])
me_cube_022.use_remesh_preserve_volume = False
me_cube_022.use_remesh_preserve_attributes = False
me_cube_022.use_mirror_vertex_groups = False
me_cube_022.update()
me_cube_021 = bpy.data.meshes.new('Cube.021')
me_cube_021.from_pydata([(-0.008377, -0.008377, -0.09202), (-0.008377, -0.008377, 0.09202), (-0.008377, 0.008377, -0.09202), (-0.008377, 0.008377, 0.09202), (0.008377, -0.008377, -0.09202), (0.008377, -0.008377, 0.09202), (0.008377, 0.008377, -0.09202), (0.008377, 0.008377, 0.09202)], [], [(0, 1, 3, 2), (2, 3, 7, 6), (6, 7, 5, 4), (4, 5, 1, 0), (2, 6, 4, 0), (7, 3, 1, 5)])
_uv = me_cube_021.uv_layers.new(name='UVMap')
_uv.uv.foreach_set('vector', [1.0, 1.0, 2.98e-08, 1.0, 0.0, 0.8, 1.0, 0.8, 1.0, 0.6, 0.0, 0.6, 0.0, 0.4, 1.0, 0.4, 0.0, 0.2, 1.0, 0.2, 1.0, 0.4, 0.0, 0.4, 1.0, 0.8, 0.0, 0.8, 0.0, 0.6, 1.0, 0.6, 0.09103, 0.2, 0.09103, 8.941e-08, 0.1821, 0.0, 0.1821, 0.2, 0.09103, 2.98e-08, 0.09103, 0.2, 0.0, 0.2, 0.0, 8.941e-08])
me_cube_021.use_remesh_preserve_volume = False
me_cube_021.use_remesh_preserve_attributes = False
me_cube_021.use_mirror_vertex_groups = False
me_cube_021.update()
me_cube_020 = bpy.data.meshes.new('Cube.020')
me_cube_020.from_pydata([(-0.008377, -0.008377, -0.09202), (-0.008377, -0.008377, 0.09202), (-0.008377, 0.008377, -0.09202), (-0.008377, 0.008377, 0.09202), (0.008377, -0.008377, -0.09202), (0.008377, -0.008377, 0.09202), (0.008377, 0.008377, -0.09202), (0.008377, 0.008377, 0.09202)], [], [(0, 1, 3, 2), (2, 3, 7, 6), (6, 7, 5, 4), (4, 5, 1, 0), (2, 6, 4, 0), (7, 3, 1, 5)])
_uv = me_cube_020.uv_layers.new(name='UVMap')
_uv.uv.foreach_set('vector', [1.0, 1.0, 2.98e-08, 1.0, 0.0, 0.8, 1.0, 0.8, 1.0, 0.6, 0.0, 0.6, 0.0, 0.4, 1.0, 0.4, 0.0, 0.2, 1.0, 0.2, 1.0, 0.4, 0.0, 0.4, 1.0, 0.8, 0.0, 0.8, 0.0, 0.6, 1.0, 0.6, 0.09103, 0.2, 0.09103, 8.941e-08, 0.1821, 0.0, 0.1821, 0.2, 0.09103, 2.98e-08, 0.09103, 0.2, 0.0, 0.2, 0.0, 8.941e-08])
me_cube_020.use_remesh_preserve_volume = False
me_cube_020.use_remesh_preserve_attributes = False
me_cube_020.use_mirror_vertex_groups = False
me_cube_020.update()
me_cube_019 = bpy.data.meshes.new('Cube.019')
me_cube_019.from_pydata([(-0.008377, -0.008377, -0.09202), (-0.008377, -0.008377, 0.09202), (-0.008377, 0.008377, -0.09202), (-0.008377, 0.008377, 0.09202), (0.008377, -0.008377, -0.09202), (0.008377, -0.008377, 0.09202), (0.008377, 0.008377, -0.09202), (0.008377, 0.008377, 0.09202)], [], [(0, 1, 3, 2), (2, 3, 7, 6), (6, 7, 5, 4), (4, 5, 1, 0), (2, 6, 4, 0), (7, 3, 1, 5)])
_uv = me_cube_019.uv_layers.new(name='UVMap')
_uv.uv.foreach_set('vector', [1.0, 1.0, 2.98e-08, 1.0, 0.0, 0.8, 1.0, 0.8, 1.0, 0.6, 0.0, 0.6, 0.0, 0.4, 1.0, 0.4, 0.0, 0.2, 1.0, 0.2, 1.0, 0.4, 0.0, 0.4, 1.0, 0.8, 0.0, 0.8, 0.0, 0.6, 1.0, 0.6, 0.09103, 0.2, 0.09103, 8.941e-08, 0.1821, 0.0, 0.1821, 0.2, 0.09103, 2.98e-08, 0.09103, 0.2, 0.0, 0.2, 0.0, 8.941e-08])
me_cube_019.use_remesh_preserve_volume = False
me_cube_019.use_remesh_preserve_attributes = False
me_cube_019.use_mirror_vertex_groups = False
me_cube_019.update()
me_cube_015 = bpy.data.meshes.new('Cube.015')
me_cube_015.from_pydata([(-0.008377, -0.008377, -0.09202), (-0.008377, -0.008377, 0.09202), (-0.008377, 0.008377, -0.09202), (-0.008377, 0.008377, 0.09202), (0.008377, -0.008377, -0.09202), (0.008377, -0.008377, 0.09202), (0.008377, 0.008377, -0.09202), (0.008377, 0.008377, 0.09202)], [], [(0, 1, 3, 2), (2, 3, 7, 6), (6, 7, 5, 4), (4, 5, 1, 0), (2, 6, 4, 0), (7, 3, 1, 5)])
_uv = me_cube_015.uv_layers.new(name='UVMap')
_uv.uv.foreach_set('vector', [1.0, 1.0, 2.98e-08, 1.0, 0.0, 0.8, 1.0, 0.8, 1.0, 0.6, 0.0, 0.6, 0.0, 0.4, 1.0, 0.4, 0.0, 0.2, 1.0, 0.2, 1.0, 0.4, 0.0, 0.4, 1.0, 0.8, 0.0, 0.8, 0.0, 0.6, 1.0, 0.6, 0.09103, 0.2, 0.09103, 8.941e-08, 0.1821, 0.0, 0.1821, 0.2, 0.09103, 2.98e-08, 0.09103, 0.2, 0.0, 0.2, 0.0, 8.941e-08])
me_cube_015.use_remesh_preserve_volume = False
me_cube_015.use_remesh_preserve_attributes = False
me_cube_015.use_mirror_vertex_groups = False
me_cube_015.update()
me_cube_014 = bpy.data.meshes.new('Cube.014')
me_cube_014.from_pydata([(-0.008377, -0.008377, -0.09202), (-0.008377, -0.008377, 0.09202), (-0.008377, 0.008377, -0.09202), (-0.008377, 0.008377, 0.09202), (0.008377, -0.008377, -0.09202), (0.008377, -0.008377, 0.09202), (0.008377, 0.008377, -0.09202), (0.008377, 0.008377, 0.09202)], [], [(0, 1, 3, 2), (2, 3, 7, 6), (6, 7, 5, 4), (4, 5, 1, 0), (2, 6, 4, 0), (7, 3, 1, 5)])
_uv = me_cube_014.uv_layers.new(name='UVMap')
_uv.uv.foreach_set('vector', [1.0, 1.0, 2.98e-08, 1.0, 0.0, 0.8, 1.0, 0.8, 1.0, 0.6, 0.0, 0.6, 0.0, 0.4, 1.0, 0.4, 0.0, 0.2, 1.0, 0.2, 1.0, 0.4, 0.0, 0.4, 1.0, 0.8, 0.0, 0.8, 0.0, 0.6, 1.0, 0.6, 0.09103, 0.2, 0.09103, 8.941e-08, 0.1821, 0.0, 0.1821, 0.2, 0.09103, 2.98e-08, 0.09103, 0.2, 0.0, 0.2, 0.0, 8.941e-08])
me_cube_014.use_remesh_preserve_volume = False
me_cube_014.use_remesh_preserve_attributes = False
me_cube_014.use_mirror_vertex_groups = False
me_cube_014.update()
me_cube_013 = bpy.data.meshes.new('Cube.013')
me_cube_013.from_pydata([(-0.008377, -0.008377, -0.09202), (-0.008377, -0.008377, 0.09202), (-0.008377, 0.008377, -0.09202), (-0.008377, 0.008377, 0.09202), (0.008377, -0.008377, -0.09202), (0.008377, -0.008377, 0.09202), (0.008377, 0.008377, -0.09202), (0.008377, 0.008377, 0.09202)], [], [(0, 1, 3, 2), (2, 3, 7, 6), (6, 7, 5, 4), (4, 5, 1, 0), (2, 6, 4, 0), (7, 3, 1, 5)])
_uv = me_cube_013.uv_layers.new(name='UVMap')
_uv.uv.foreach_set('vector', [-1.183, -3.212, -1.183, 4.884, 1.923, 4.884, 1.923, -3.212, -0.9496, -2.934, -0.9496, 5.163, 2.156, 5.163, 2.156, -2.934, 1.923, -3.212, 1.923, 4.884, -1.183, 4.884, -1.183, -3.212, 2.156, -2.934, 2.156, 5.163, -0.9496, 5.163, -0.9496, -2.934, -0.9496, 2.662, 2.156, 2.662, 2.156, 1.925, -0.9496, 1.925, 2.156, 2.662, -0.9496, 2.662, -0.9496, 1.925, 2.156, 1.925])
me_cube_013.use_remesh_preserve_volume = False
me_cube_013.use_remesh_preserve_attributes = False
me_cube_013.use_mirror_vertex_groups = False
me_cube_013.update()
me_cube_012 = bpy.data.meshes.new('Cube.012')
me_cube_012.from_pydata([(-0.008377, -0.008377, -0.09202), (-0.008377, -0.008377, 0.09202), (-0.008377, 0.008377, -0.09202), (-0.008377, 0.008377, 0.09202), (0.008377, -0.008377, -0.09202), (0.008377, -0.008377, 0.09202), (0.008377, 0.008377, -0.09202), (0.008377, 0.008377, 0.09202)], [], [(0, 1, 3, 2), (2, 3, 7, 6), (6, 7, 5, 4), (4, 5, 1, 0), (2, 6, 4, 0), (7, 3, 1, 5)])
_uv = me_cube_012.uv_layers.new(name='UVMap')
_uv.uv.foreach_set('vector', [1.0, 1.0, 2.98e-08, 1.0, 0.0, 0.8, 1.0, 0.8, 1.0, 0.6, 0.0, 0.6, 0.0, 0.4, 1.0, 0.4, 0.0, 0.2, 1.0, 0.2, 1.0, 0.4, 0.0, 0.4, 1.0, 0.8, 0.0, 0.8, 0.0, 0.6, 1.0, 0.6, 0.09103, 0.2, 0.09103, 8.941e-08, 0.1821, 0.0, 0.1821, 0.2, 0.09103, 2.98e-08, 0.09103, 0.2, 0.0, 0.2, 0.0, 8.941e-08])
me_cube_012.use_remesh_preserve_volume = False
me_cube_012.use_remesh_preserve_attributes = False
me_cube_012.use_mirror_vertex_groups = False
me_cube_012.update()
me_cube_011 = bpy.data.meshes.new('Cube.011')
me_cube_011.from_pydata([(-0.008377, -0.008377, -0.09202), (-0.008377, -0.008377, 0.09202), (-0.008377, 0.008377, -0.09202), (-0.008377, 0.008377, 0.09202), (0.008377, -0.008377, -0.09202), (0.008377, -0.008377, 0.09202), (0.008377, 0.008377, -0.09202), (0.008377, 0.008377, 0.09202)], [], [(0, 1, 3, 2), (2, 3, 7, 6), (6, 7, 5, 4), (4, 5, 1, 0), (2, 6, 4, 0), (7, 3, 1, 5)])
_uv = me_cube_011.uv_layers.new(name='UVMap')
_uv.uv.foreach_set('vector', [1.0, 1.0, 2.98e-08, 1.0, 0.0, 0.8, 1.0, 0.8, 1.0, 0.6, 0.0, 0.6, 0.0, 0.4, 1.0, 0.4, 0.0, 0.2, 1.0, 0.2, 1.0, 0.4, 0.0, 0.4, 1.0, 0.8, 0.0, 0.8, 0.0, 0.6, 1.0, 0.6, 0.09103, 0.2, 0.09103, 8.941e-08, 0.1821, 0.0, 0.1821, 0.2, 0.09103, 2.98e-08, 0.09103, 0.2, 0.0, 0.2, 0.0, 8.941e-08])
me_cube_011.use_remesh_preserve_volume = False
me_cube_011.use_remesh_preserve_attributes = False
me_cube_011.use_mirror_vertex_groups = False
me_cube_011.update()
me_cube_010 = bpy.data.meshes.new('Cube.010')
me_cube_010.from_pydata([(0.000251, -0.008377, -0.04177), (0.000251, -0.008377, 0.1423), (0.000251, 0.008377, -0.04177), (0.000251, 0.008377, 0.1423), (0.008377, -0.008377, -0.09202), (0.008377, -0.008377, 0.09202), (0.008377, 0.008377, -0.09202), (0.008377, 0.008377, 0.09202)], [], [(0, 1, 3, 2), (2, 3, 7, 6), (6, 7, 5, 4), (4, 5, 1, 0), (2, 6, 4, 0), (7, 3, 1, 5)])
_uv = me_cube_010.uv_layers.new(name='UVMap')
_uv.uv.foreach_set('vector', [-1.183, -3.212, -1.183, 4.884, 1.923, 4.884, 1.923, -3.212, -0.9496, -2.934, -0.9496, 5.163, 2.156, 5.163, 2.156, -2.934, 1.923, -3.212, 1.923, 4.884, -1.183, 4.884, -1.183, -3.212, 2.156, -2.934, 2.156, 5.163, -0.9496, 5.163, -0.9496, -2.934, -0.9496, 2.662, 2.156, 2.662, 2.156, 1.925, -0.9496, 1.925, 2.156, 2.662, -0.9496, 2.662, -0.9496, 1.925, 2.156, 1.925])
me_cube_010.use_remesh_preserve_volume = False
me_cube_010.use_remesh_preserve_attributes = False
me_cube_010.use_mirror_vertex_groups = False
me_cube_010.update()
me_cube_009 = bpy.data.meshes.new('Cube.009')
me_cube_009.from_pydata([(0.000251, -0.008377, -0.04177), (0.000251, -0.008377, 0.1423), (0.000251, 0.008377, -0.04177), (0.000251, 0.008377, 0.1423), (0.008377, -0.008377, -0.09202), (0.008377, -0.008377, 0.09202), (0.008377, 0.008377, -0.09202), (0.008377, 0.008377, 0.09202)], [], [(0, 1, 3, 2), (2, 3, 7, 6), (6, 7, 5, 4), (4, 5, 1, 0), (2, 6, 4, 0), (7, 3, 1, 5)])
_uv = me_cube_009.uv_layers.new(name='UVMap')
_uv.uv.foreach_set('vector', [-1.183, -3.212, -1.183, 4.884, 1.923, 4.884, 1.923, -3.212, -0.9496, -2.934, -0.9496, 5.163, 2.156, 5.163, 2.156, -2.934, 1.923, -3.212, 1.923, 4.884, -1.183, 4.884, -1.183, -3.212, 2.156, -2.934, 2.156, 5.163, -0.9496, 5.163, -0.9496, -2.934, -0.9496, 2.662, 2.156, 2.662, 2.156, 1.925, -0.9496, 1.925, 2.156, 2.662, -0.9496, 2.662, -0.9496, 1.925, 2.156, 1.925])
me_cube_009.use_remesh_preserve_volume = False
me_cube_009.use_remesh_preserve_attributes = False
me_cube_009.use_mirror_vertex_groups = False
me_cube_009.update()
me_cube_008 = bpy.data.meshes.new('Cube.008')
me_cube_008.from_pydata([(-0.008377, -0.008377, -0.09202), (-0.008377, -0.008377, 0.09202), (-0.008377, 0.008377, -0.09202), (-0.008377, 0.008377, 0.09202), (0.008377, -0.008377, -0.09202), (0.008377, -0.008377, 0.09202), (0.008377, 0.008377, -0.09202), (0.008377, 0.008377, 0.09202)], [], [(0, 1, 3, 2), (2, 3, 7, 6), (6, 7, 5, 4), (4, 5, 1, 0), (2, 6, 4, 0), (7, 3, 1, 5)])
_uv = me_cube_008.uv_layers.new(name='UVMap')
_uv.uv.foreach_set('vector', [1.0, 1.0, 2.98e-08, 1.0, 0.0, 0.8, 1.0, 0.8, 1.0, 0.6, 0.0, 0.6, 0.0, 0.4, 1.0, 0.4, 0.0, 0.2, 1.0, 0.2, 1.0, 0.4, 0.0, 0.4, 1.0, 0.8, 0.0, 0.8, 0.0, 0.6, 1.0, 0.6, 0.09103, 0.2, 0.09103, 8.941e-08, 0.1821, 0.0, 0.1821, 0.2, 0.09103, 2.98e-08, 0.09103, 0.2, 0.0, 0.2, 0.0, 8.941e-08])
me_cube_008.use_remesh_preserve_volume = False
me_cube_008.use_remesh_preserve_attributes = False
me_cube_008.use_mirror_vertex_groups = False
me_cube_008.update()
me_cube_007 = bpy.data.meshes.new('Cube.007')
me_cube_007.from_pydata([(-0.008377, -0.008377, -0.09202), (-0.008377, -0.008377, 0.09202), (-0.008377, 0.008377, -0.09202), (-0.008377, 0.008377, 0.09202), (0.008377, -0.008377, -0.09202), (0.008377, -0.008377, 0.09202), (0.008377, 0.008377, -0.09202), (0.008377, 0.008377, 0.09202)], [], [(0, 1, 3, 2), (2, 3, 7, 6), (6, 7, 5, 4), (4, 5, 1, 0), (2, 6, 4, 0), (7, 3, 1, 5)])
_uv = me_cube_007.uv_layers.new(name='UVMap')
_uv.uv.foreach_set('vector', [1.0, 1.0, 2.98e-08, 1.0, 0.0, 0.8, 1.0, 0.8, 1.0, 0.6, 0.0, 0.6, 0.0, 0.4, 1.0, 0.4, 0.0, 0.2, 1.0, 0.2, 1.0, 0.4, 0.0, 0.4, 1.0, 0.8, 0.0, 0.8, 0.0, 0.6, 1.0, 0.6, 0.09103, 0.2, 0.09103, 8.941e-08, 0.1821, 0.0, 0.1821, 0.2, 0.09103, 2.98e-08, 0.09103, 0.2, 0.0, 0.2, 0.0, 8.941e-08])
me_cube_007.use_remesh_preserve_volume = False
me_cube_007.use_remesh_preserve_attributes = False
me_cube_007.use_mirror_vertex_groups = False
me_cube_007.update()
me_cube_006 = bpy.data.meshes.new('Cube.006')
me_cube_006.from_pydata([(-0.008377, -0.008377, -0.09202), (-0.008377, -0.008377, 0.09202), (-0.008377, 0.008377, -0.09202), (-0.008377, 0.008377, 0.09202), (0.008377, -0.008377, -0.09202), (0.008377, -0.008377, 0.09202), (0.008377, 0.008377, -0.09202), (0.008377, 0.008377, 0.09202)], [], [(0, 1, 3, 2), (2, 3, 7, 6), (6, 7, 5, 4), (4, 5, 1, 0), (2, 6, 4, 0), (7, 3, 1, 5)])
_uv = me_cube_006.uv_layers.new(name='UVMap')
_uv.uv.foreach_set('vector', [-1.183, -3.212, -1.183, 4.884, 1.923, 4.884, 1.923, -3.212, -0.9496, -2.934, -0.9496, 5.163, 2.156, 5.163, 2.156, -2.934, 1.923, -3.212, 1.923, 4.884, -1.183, 4.884, -1.183, -3.212, 2.156, -2.934, 2.156, 5.163, -0.9496, 5.163, -0.9496, -2.934, -0.9496, 2.662, 2.156, 2.662, 2.156, 1.925, -0.9496, 1.925, 2.156, 2.662, -0.9496, 2.662, -0.9496, 1.925, 2.156, 1.925])
me_cube_006.use_remesh_preserve_volume = False
me_cube_006.use_remesh_preserve_attributes = False
me_cube_006.use_mirror_vertex_groups = False
me_cube_006.update()
me_cube_005 = bpy.data.meshes.new('Cube.005')
me_cube_005.from_pydata([(-0.008377, -0.008377, -0.09202), (-0.008377, -0.008377, 0.09202), (-0.008377, 0.008377, -0.09202), (-0.008377, 0.008377, 0.09202), (0.008377, -0.008377, -0.09202), (0.008377, -0.008377, 0.09202), (0.008377, 0.008377, -0.09202), (0.008377, 0.008377, 0.09202)], [], [(0, 1, 3, 2), (2, 3, 7, 6), (6, 7, 5, 4), (4, 5, 1, 0), (2, 6, 4, 0), (7, 3, 1, 5)])
_uv = me_cube_005.uv_layers.new(name='UVMap')
_uv.uv.foreach_set('vector', [1.0, 1.0, 2.98e-08, 1.0, 0.0, 0.8, 1.0, 0.8, 1.0, 0.6, 0.0, 0.6, 0.0, 0.4, 1.0, 0.4, 0.0, 0.2, 1.0, 0.2, 1.0, 0.4, 0.0, 0.4, 1.0, 0.8, 0.0, 0.8, 0.0, 0.6, 1.0, 0.6, 0.09103, 0.2, 0.09103, 8.941e-08, 0.1821, 0.0, 0.1821, 0.2, 0.09103, 2.98e-08, 0.09103, 0.2, 0.0, 0.2, 0.0, 8.941e-08])
me_cube_005.use_remesh_preserve_volume = False
me_cube_005.use_remesh_preserve_attributes = False
me_cube_005.use_mirror_vertex_groups = False
me_cube_005.update()
me_cube_004 = bpy.data.meshes.new('Cube.004')
me_cube_004.from_pydata([(-0.008377, -0.008377, -0.09202), (-0.008377, -0.008377, 0.09202), (-0.008377, 0.008377, -0.09202), (-0.008377, 0.008377, 0.09202), (0.008377, -0.008377, -0.09202), (0.008377, -0.008377, 0.09202), (0.008377, 0.008377, -0.09202), (0.008377, 0.008377, 0.09202)], [], [(0, 1, 3, 2), (2, 3, 7, 6), (6, 7, 5, 4), (4, 5, 1, 0), (2, 6, 4, 0), (7, 3, 1, 5)])
_uv = me_cube_004.uv_layers.new(name='UVMap')
_uv.uv.foreach_set('vector', [1.0, 1.0, 2.98e-08, 1.0, 0.0, 0.8, 1.0, 0.8, 1.0, 0.6, 0.0, 0.6, 0.0, 0.4, 1.0, 0.4, 0.0, 0.2, 1.0, 0.2, 1.0, 0.4, 0.0, 0.4, 1.0, 0.8, 0.0, 0.8, 0.0, 0.6, 1.0, 0.6, 0.09103, 0.2, 0.09103, 8.941e-08, 0.1821, 0.0, 0.1821, 0.2, 0.09103, 2.98e-08, 0.09103, 0.2, 0.0, 0.2, 0.0, 8.941e-08])
me_cube_004.use_remesh_preserve_volume = False
me_cube_004.use_remesh_preserve_attributes = False
me_cube_004.use_mirror_vertex_groups = False
me_cube_004.update()
me_cube_003 = bpy.data.meshes.new('Cube.003')
me_cube_003.from_pydata([(-0.008377, -0.008377, -0.09202), (-0.008377, -0.008377, 0.09202), (-0.008377, 0.008377, -0.09202), (-0.008377, 0.008377, 0.09202), (0.008377, -0.008377, -0.09202), (0.008377, -0.008377, 0.09202), (0.008377, 0.008377, -0.09202), (0.008377, 0.008377, 0.09202)], [], [(0, 1, 3, 2), (2, 3, 7, 6), (6, 7, 5, 4), (4, 5, 1, 0), (2, 6, 4, 0), (7, 3, 1, 5)])
_uv = me_cube_003.uv_layers.new(name='UVMap')
_uv.uv.foreach_set('vector', [1.0, 1.0, 2.98e-08, 1.0, 0.0, 0.8, 1.0, 0.8, 1.0, 0.6, 0.0, 0.6, 0.0, 0.4, 1.0, 0.4, 0.0, 0.2, 1.0, 0.2, 1.0, 0.4, 0.0, 0.4, 1.0, 0.8, 0.0, 0.8, 0.0, 0.6, 1.0, 0.6, 0.09103, 0.2, 0.09103, 8.941e-08, 0.1821, 0.0, 0.1821, 0.2, 0.09103, 2.98e-08, 0.09103, 0.2, 0.0, 0.2, 0.0, 8.941e-08])
me_cube_003.use_remesh_preserve_volume = False
me_cube_003.use_remesh_preserve_attributes = False
me_cube_003.use_mirror_vertex_groups = False
me_cube_003.update()
me_cube_001 = bpy.data.meshes.new('Cube.001')
me_cube_001.from_pydata([(-0.008377, -0.008377, -0.09202), (-0.008377, -0.008377, 0.09202), (-0.008377, 0.008377, -0.09202), (-0.008377, 0.008377, 0.09202), (0.008377, -0.008377, -0.09202), (0.008377, -0.008377, 0.09202), (0.008377, 0.008377, -0.09202), (0.008377, 0.008377, 0.09202)], [], [(0, 1, 3, 2), (2, 3, 7, 6), (6, 7, 5, 4), (4, 5, 1, 0), (2, 6, 4, 0), (7, 3, 1, 5)])
_uv = me_cube_001.uv_layers.new(name='UVMap')
_uv.uv.foreach_set('vector', [1.0, 1.0, 2.98e-08, 1.0, 0.0, 0.8, 1.0, 0.8, 1.0, 0.6, 0.0, 0.6, 0.0, 0.4, 1.0, 0.4, 0.0, 0.2, 1.0, 0.2, 1.0, 0.4, 0.0, 0.4, 1.0, 0.8, 0.0, 0.8, 0.0, 0.6, 1.0, 0.6, 0.09103, 0.2, 0.09103, 8.941e-08, 0.1821, 0.0, 0.1821, 0.2, 0.09103, 2.98e-08, 0.09103, 0.2, 0.0, 0.2, 0.0, 8.941e-08])
me_cube_001.use_remesh_preserve_volume = False
me_cube_001.use_remesh_preserve_attributes = False
me_cube_001.use_mirror_vertex_groups = False
me_cube_001.update()
me_cube = bpy.data.meshes.new('Cube')
me_cube.from_pydata([(-0.6079, -1.0, -1.0), (-0.6079, -1.0, 1.0), (-0.6079, 1.0, -1.0), (-0.6079, 1.0, 1.0), (1.0, -1.0, -1.0), (1.0, -1.0, 1.0), (1.0, 1.0, -1.0), (1.0, 1.0, 1.0)], [], [(0, 1, 3, 2), (2, 3, 7, 6), (6, 7, 5, 4), (4, 5, 1, 0), (2, 6, 4, 0), (7, 3, 1, 5)])
_uv = me_cube.uv_layers.new(name='UVMap')
_uv.uv.foreach_set('vector', [1.584, 0.5893, 4.524, 0.5893, 4.524, -0.07937, 1.584, -0.07937, 1.584, 0.3831, 4.524, 0.3831, 4.524, -0.2855, 1.584, -0.2855, 1.584, 0.5893, 4.524, 0.5893, 4.524, 1.258, 1.584, 1.258, 1.584, 0.3831, 4.524, 0.3831, 4.524, 1.052, 1.584, 1.052, -1.275, 0.3831, -1.275, -0.2855, -4.216, -0.2855, -4.216, 0.3831, -1.275, 0.3831, -1.275, 1.052, -4.216, 1.052, -4.216, 0.3831])
me_cube.use_remesh_preserve_volume = False
me_cube.use_remesh_preserve_attributes = False
me_cube.use_mirror_vertex_groups = False
me_cube.update()

# ---- objects
ob_plane_005 = bpy.data.objects.new('Plane.005', me_plane_007)
ob_plane_004 = bpy.data.objects.new('Plane.004', me_plane_006)
ob_plane_001 = bpy.data.objects.new('Plane.001', me_plane_005)
ob_plane_000 = bpy.data.objects.new('Plane.000', me_plane_004)
ob_plane_003 = bpy.data.objects.new('Plane.003', me_plane_003)
ob_plane_002 = bpy.data.objects.new('Plane.002', me_plane_002)
ob_cube_028 = bpy.data.objects.new('Cube.028', me_cube_031)
ob_cube_027 = bpy.data.objects.new('Cube.027', me_cube_030)
ob_cube_026 = bpy.data.objects.new('Cube.026', me_cube_029)
ob_cube_025 = bpy.data.objects.new('Cube.025', me_cube_028)
ob_cube_016 = bpy.data.objects.new('Cube.016', me_cube_027)
ob_cube_024 = bpy.data.objects.new('Cube.024', me_cube_026)
ob_cube_023 = bpy.data.objects.new('Cube.023', me_cube_025)
ob_cube_022 = bpy.data.objects.new('Cube.022', me_cube_024)
ob_cube_021 = bpy.data.objects.new('Cube.021', me_cube_023)
ob_cube_020 = bpy.data.objects.new('Cube.020', me_cube_022)
ob_cube_019 = bpy.data.objects.new('Cube.019', me_cube_021)
ob_cube_018 = bpy.data.objects.new('Cube.018', me_cube_020)
ob_cube_017 = bpy.data.objects.new('Cube.017', me_cube_019)
ob_cube_014 = bpy.data.objects.new('Cube.014', me_cube_015)
ob_cube_013 = bpy.data.objects.new('Cube.013', me_cube_014)
ob_cube_012 = bpy.data.objects.new('Cube.012', me_cube_013)
ob_cube_011 = bpy.data.objects.new('Cube.011', me_cube_012)
ob_cube_002 = bpy.data.objects.new('Cube.002', me_cube_011)
ob_cube_001 = bpy.data.objects.new('Cube.001', me_cube_010)
ob_cube_010 = bpy.data.objects.new('Cube.010', me_cube_009)
ob_cube_009 = bpy.data.objects.new('Cube.009', me_cube_008)
ob_cube_008 = bpy.data.objects.new('Cube.008', me_cube_007)
ob_cube_007 = bpy.data.objects.new('Cube.007', me_cube_006)
ob_cube_006 = bpy.data.objects.new('Cube.006', me_cube_005)
ob_cube_005 = bpy.data.objects.new('Cube.005', me_cube_004)
ob_cube_003 = bpy.data.objects.new('Cube.003', me_cube_003)
ob_cube_004 = bpy.data.objects.new('Cube.004', me_cube_001)
ob_cube = bpy.data.objects.new('Cube', me_cube)

# ---- transforms, parenting, visibility, modifiers, constraints
ob_plane_005.location = (-0.5102, -0.02227, 0.006695)
ob_plane_005.rotation_euler = (-6.291, 1.571, 0.0)
ob_plane_005.scale = (0.7257, 0.7257, 1.052)
ob_plane_005.lineart.crease_threshold = 0.0
ob_plane_004.location = (-0.5102, -0.02227, -0.004168)
ob_plane_004.rotation_euler = (-6.291, 1.571, 0.0)
ob_plane_004.scale = (0.7257, 0.7257, 1.052)
ob_plane_004.lineart.crease_threshold = 0.0
ob_plane_001.location = (-0.5102, 0.1667, -0.04289)
ob_plane_001.rotation_euler = (-6.291, 1.571, 0.0)
ob_plane_001.scale = (0.7257, 1.369, 1.053)
ob_plane_001.lineart.crease_threshold = 0.0
ob_plane_000.location = (-0.5102, 0.1667, -0.05376)
ob_plane_000.rotation_euler = (-6.291, 1.571, 0.0)
ob_plane_000.scale = (0.7257, 1.369, 1.053)
ob_plane_000.lineart.crease_threshold = 0.0
ob_plane_003.location = (-0.5102, -0.2431, -0.05376)
ob_plane_003.rotation_euler = (-6.291, 1.571, 0.0)
ob_plane_003.scale = (0.7257, 0.7257, 1.052)
ob_plane_003.lineart.crease_threshold = 0.0
ob_plane_002.location = (-0.5102, -0.2431, -0.04289)
ob_plane_002.rotation_euler = (-6.291, 1.571, 0.0)
ob_plane_002.scale = (0.7257, 0.7257, 1.052)
ob_plane_002.lineart.crease_threshold = 0.0
ob_cube_028.location = (0.1631, -0.08973, -0.05303)
ob_cube_028.rotation_euler = (0.0, -0.0, 1.571)
ob_cube_028.scale = (0.9896, 1.0, 1.0)
ob_cube_028.lineart.crease_threshold = 0.0
ob_cube_027.location = (0.1065, -0.09837, -0.05303)
ob_cube_027.rotation_euler = (0.0, -0.0, 1.571)
ob_cube_027.scale = (0.9896, 1.0, 1.0)
ob_cube_027.lineart.crease_threshold = 0.0
ob_cube_026.location = (0.1371, 0.01028, 0.04192)
ob_cube_026.rotation_euler = (0.0, -0.0, 1.571)
ob_cube_026.scale = (15.72, 4.597, 0.06374)
ob_cube_026.lineart.crease_threshold = 0.0
ob_cube_025.location = (0.1065, 0.09662, -0.05303)
ob_cube_025.rotation_euler = (0.0, -0.0, 1.571)
ob_cube_025.scale = (0.9896, 1.0, 1.0)
ob_cube_025.lineart.crease_threshold = 0.0
ob_cube_016.location = (0.1631, 0.1053, -0.05303)
ob_cube_016.rotation_euler = (0.0, -0.0, 1.571)
ob_cube_016.scale = (0.9896, 1.0, 1.0)
ob_cube_016.lineart.crease_threshold = 0.0
ob_cube_024.location = (-0.5633, 0.00528, -0.01613)
ob_cube_024.rotation_euler = (0.0, -0.2484, 0.0)
ob_cube_024.scale = (26.77, 4.597, 0.06374)
ob_cube_024.lineart.crease_threshold = 0.0
ob_cube_023.location = (-0.3141, -0.02075, -0.05303)
ob_cube_023.lineart.crease_threshold = 0.0
ob_cube_022.location = (-0.3228, 0.03586, -0.05303)
ob_cube_022.lineart.crease_threshold = 0.0
ob_cube_021.location = (-0.1258, 0.00528, 0.04192)
ob_cube_021.scale = (26.77, 4.597, 0.06374)
ob_cube_021.lineart.crease_threshold = 0.0
ob_cube_020.location = (-0.1258, 0.03586, -0.05303)
ob_cube_020.lineart.crease_threshold = 0.0
ob_cube_019.location = (-0.117, -0.02075, -0.05303)
ob_cube_019.lineart.crease_threshold = 0.0
ob_cube_018.location = (-0.004513, -0.01433, -0.05303)
ob_cube_018.lineart.crease_threshold = 0.0
ob_cube_017.location = (0.0, 0.03545, -0.05303)
ob_cube_017.scale = (1.0, 1.0, 1.727)
ob_cube_017.lineart.crease_threshold = 0.0
ob_cube_014.location = (-0.03319, -0.1933, -0.05303)
ob_cube_014.lineart.crease_threshold = 0.0
ob_cube_013.location = (-0.04191, -0.1367, -0.05303)
ob_cube_013.lineart.crease_threshold = 0.0
ob_cube_012.location = (-0.1292, -0.1673, 0.04192)
ob_cube_012.scale = (15.89, 4.597, 0.06374)
ob_cube_012.lineart.crease_threshold = 0.0
ob_cube_011.location = (-0.2389, -0.1367, -0.05303)
ob_cube_011.lineart.crease_threshold = 0.0
ob_cube_002.location = (-0.2302, -0.1933, -0.05303)
ob_cube_002.lineart.crease_threshold = 0.0
ob_cube_001.location = (-0.4795, -0.1673, -0.01613)
ob_cube_001.rotation_euler = (0.0, -0.2484, 0.0)
ob_cube_001.scale = (26.77, 4.597, 0.06374)
ob_cube_001.lineart.crease_threshold = 0.0
ob_cube_010.location = (-0.5633, 0.1617, -0.01613)
ob_cube_010.rotation_euler = (0.0, -0.2484, 0.0)
ob_cube_010.scale = (26.77, 4.597, 0.06374)
ob_cube_010.lineart.crease_threshold = 0.0
ob_cube_009.location = (-0.3256, 0.1357, -0.05303)
ob_cube_009.scale = (0.6533, 1.0, 1.0)
ob_cube_009.lineart.crease_threshold = 0.0
ob_cube_008.location = (-0.3313, 0.1923, -0.05303)
ob_cube_008.scale = (0.6533, 1.0, 1.0)
ob_cube_008.lineart.crease_threshold = 0.0
ob_cube_007.location = (-0.2026, 0.1617, 0.04192)
ob_cube_007.scale = (17.49, 4.597, 0.06374)
ob_cube_007.lineart.crease_threshold = 0.0
ob_cube_006.location = (-0.2026, 0.1923, -0.05303)
ob_cube_006.scale = (0.6533, 1.0, 1.0)
ob_cube_006.lineart.crease_threshold = 0.0
ob_cube_005.location = (-0.1969, 0.1357, -0.05303)
ob_cube_005.scale = (0.6533, 1.0, 1.0)
ob_cube_005.lineart.crease_threshold = 0.0
ob_cube_003.location = (-0.1234, 0.1421, -0.05303)
ob_cube_003.scale = (0.6533, 1.0, 1.0)
ob_cube_003.lineart.crease_threshold = 0.0
ob_cube_004.location = (-0.1204, 0.1919, -0.05303)
ob_cube_004.scale = (0.6533, 1.0, 1.0)
ob_cube_004.lineart.crease_threshold = 0.0
ob_cube.location = (-0.524, 0.0, -0.0551)
ob_cube.scale = (0.06546, 0.3585, 0.06546)
ob_cube.lineart.crease_threshold = 0.0

# ---- collection membership
col_collection_1.objects.link(ob_plane_005)
col_collection_1.objects.link(ob_plane_004)
col_collection_1.objects.link(ob_plane_001)
col_collection_1.objects.link(ob_plane_000)
col_collection_1.objects.link(ob_plane_003)
col_collection_1.objects.link(ob_plane_002)
col_collection_1.objects.link(ob_cube_028)
col_collection_1.objects.link(ob_cube_027)
col_collection_1.objects.link(ob_cube_026)
col_collection_1.objects.link(ob_cube_025)
col_collection_1.objects.link(ob_cube_016)
col_collection_1.objects.link(ob_cube_024)
col_collection_1.objects.link(ob_cube_023)
col_collection_1.objects.link(ob_cube_022)
col_collection_1.objects.link(ob_cube_021)
col_collection_1.objects.link(ob_cube_020)
col_collection_1.objects.link(ob_cube_019)
col_collection_1.objects.link(ob_cube_018)
col_collection_1.objects.link(ob_cube_017)
col_collection_1.objects.link(ob_cube_014)
col_collection_1.objects.link(ob_cube_013)
col_collection_1.objects.link(ob_cube_012)
col_collection_1.objects.link(ob_cube_011)
col_collection_1.objects.link(ob_cube_002)
col_collection_1.objects.link(ob_cube_001)
col_collection_1.objects.link(ob_cube_010)
col_collection_1.objects.link(ob_cube_009)
col_collection_1.objects.link(ob_cube_008)
col_collection_1.objects.link(ob_cube_007)
col_collection_1.objects.link(ob_cube_006)
col_collection_1.objects.link(ob_cube_005)
col_collection_1.objects.link(ob_cube_003)
col_collection_1.objects.link(ob_cube_004)
col_collection_1.objects.link(ob_cube)

# ---- scene / render settings (as saved in the file)
scene.frame_start = 1; scene.frame_end = 250; scene.frame_set(1)
scene.render.engine = 'BLENDER_EEVEE_NEXT'
scene.render.resolution_percentage = 50
scene.render.dither_intensity = 0.0
scene.cycles.use_denoising = False
scene.cycles.samples = 128
scene.cycles.sampling_pattern = 'TABULATED_SOBOL'
scene.cycles.light_sampling_threshold = 0.0
scene.cycles.use_adaptive_sampling = False
scene.cycles.use_light_tree = False
scene.cycles.blur_glossy = 0.0
scene.cycles.sample_clamp_indirect = 0.0
scene.view_settings.view_transform = 'Standard'
bpy.context.view_layer.update()

# ---- added for rendering (the .blend has no active camera and no usable light): camera, sun
cam_auto = bpy.data.cameras.new('AutoCamera')
cam_auto.lens = 50.0
cam_auto.sensor_width = 36.0
cam_auto.clip_end = 1000.0
ob_auto_camera = bpy.data.objects.new('AutoCamera', cam_auto)
scene.collection.objects.link(ob_auto_camera)
ob_auto_camera.location = (0.811288, -1.20645, 0.765456)
ob_auto_camera.rotation_euler = (1.09748, -7.21219e-08, 0.694738)
scene.camera = ob_auto_camera
light_auto_sun = bpy.data.lights.new('AutoSun', 'SUN')
light_auto_sun.energy = 3.0
light_auto_sun.angle = 0.0523599
ob_auto_sun = bpy.data.objects.new('AutoSun', light_auto_sun)
scene.collection.objects.link(ob_auto_sun)
ob_auto_sun.rotation_euler = (0.872665, 0.174533, 0.523599)
bpy.context.view_layer.update()
